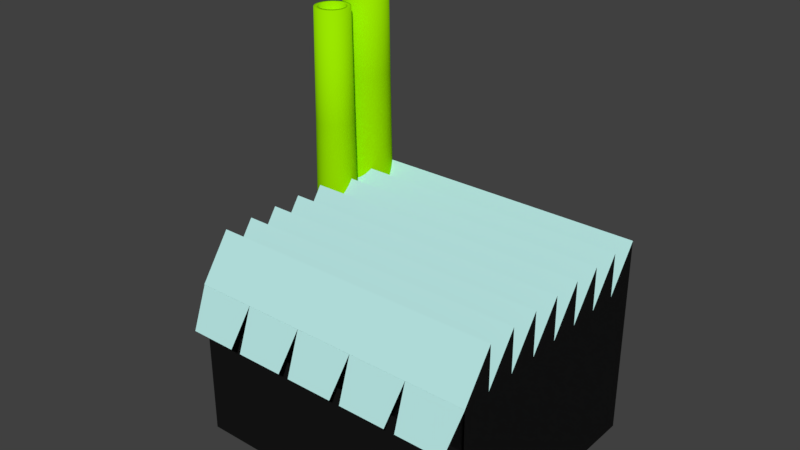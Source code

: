 # Source: Factory.blend  (saved by Blender 2.79.0; exported with 4.5.12 LTS)
import bpy
from mathutils import Matrix  # noqa: F401  (used for matrix-valued properties, if any)

bpy.ops.wm.read_factory_settings(use_empty=True)
scene = bpy.context.scene
scene.name = 'Scene'

# ---- collections
col_collection_1 = bpy.data.collections.new('Collection 1'); scene.collection.children.link(col_collection_1)

# ---- materials (node trees are filled in below, after node groups)
mat_material_001 = bpy.data.materials.new('Material.001')
mat_material_001.alpha_threshold = 0.0
mat_material_001.use_transparent_shadow = False
mat_material_001.diffuse_color = (0.3301, 0.8, 0.0, 1.0)
mat_material_001.roughness = 0.5
mat_material = bpy.data.materials.new('Material')
mat_material.alpha_threshold = 0.0
mat_material.use_transparent_shadow = False
mat_material.diffuse_color = (0.009018, 0.009018, 0.009018, 1.0)
mat_material.roughness = 0.5
mat_material.line_color = (0.0, 0.0, 0.0, 1.0)
mat_roof = bpy.data.materials.new('Roof')
mat_roof.alpha_threshold = 0.0
mat_roof.use_transparent_shadow = False
mat_roof.diffuse_color = (0.4839, 0.8, 0.7771, 1.0)
mat_roof.roughness = 0.5

# ---- material node trees

# ---- world
world_world = bpy.data.worlds.new('World'); scene.world = world_world
world_world.color = (0.05088, 0.05088, 0.05088)
world_world.use_sun_shadow = False
world_world.sun_shadow_jitter_overblur = 0.0
world_world.cycles.sampling_method = 'MANUAL'

# ---- meshes
me_cylinder_001 = bpy.data.meshes.new('Cylinder.001')
me_cylinder_001.from_pydata([(-7.162e-08, 0.6469, 1.08e-06), (-1.164e-07, 0.3675, 10.35), (0.1262, 0.6345, 1.08e-06), (0.07169, 0.3604, 10.35), (0.2476, 0.5977, 1.08e-06), (0.1406, 0.3395, 10.35), (0.3594, 0.5379, 1.08e-06), (0.2042, 0.3056, 10.35), (0.4575, 0.4575, 1.08e-06), (0.2599, 0.2599, 10.35), (0.5379, 0.3594, 1.08e-06), (0.3056, 0.2042, 10.35), (0.5977, 0.2476, 1.08e-06), (0.3395, 0.1406, 10.35), (0.6345, 0.1262, 1.08e-06), (0.3604, 0.07169, 10.35), (0.6469, -1.48e-07, 1.08e-06), (0.3675, -1.392e-07, 10.35), (0.6345, -0.1262, 1.08e-06), (0.3604, -0.07169, 10.35), (0.5977, -0.2476, 1.08e-06), (0.3395, -0.1406, 10.35), (0.5379, -0.3594, 1.08e-06), (0.3056, -0.2042, 10.35), (0.4575, -0.4575, 1.08e-06), (0.2599, -0.2599, 10.35), (0.3594, -0.5379, 1.08e-06), (0.2042, -0.3056, 10.35), (0.2476, -0.5977, 1.08e-06), (0.1406, -0.3395, 10.35), (0.1262, -0.6345, 1.08e-06), (0.07169, -0.3604, 10.35), (-2.824e-07, -0.6469, 1.08e-06), (-1.779e-07, -0.3675, 10.35), (-0.1262, -0.6345, 1.08e-06), (-0.07169, -0.3604, 10.35), (-0.2476, -0.5977, 1.08e-06), (-0.1406, -0.3395, 10.35), (-0.3594, -0.5379, 1.08e-06), (-0.2042, -0.3056, 10.35), (-0.4575, -0.4575, 1.08e-06), (-0.2599, -0.2599, 10.35), (-0.5379, -0.3594, 1.08e-06), (-0.3056, -0.2042, 10.35), (-0.5977, -0.2476, 1.08e-06), (-0.3395, -0.1406, 10.35), (-0.6345, -0.1262, 1.08e-06), (-0.3604, -0.07169, 10.35), (-0.6469, 4.278e-07, 1.08e-06), (-0.3675, 2.076e-07, 10.35), (-0.6345, 0.1262, 1.08e-06), (-0.3604, 0.07169, 10.35), (-0.5977, 0.2476, 1.08e-06), (-0.3395, 0.1406, 10.35), (-0.5379, 0.3594, 1.08e-06), (-0.3056, 0.2042, 10.35), (-0.4575, 0.4575, 1.08e-06), (-0.2599, 0.2599, 10.35), (-0.3594, 0.5379, 1.08e-06), (-0.2042, 0.3056, 10.35), (-0.2476, 0.5977, 1.08e-06), (-0.1406, 0.3395, 10.35), (-0.1262, 0.6345, 1.08e-06), (-0.07169, 0.3604, 10.35), (-6.695e-08, 0.6078, 2.265), (-6.228e-08, 0.5686, 4.529), (-5.762e-08, 0.5295, 7.211), (0.1033, 0.5193, 7.211), (0.1109, 0.5577, 4.529), (0.1186, 0.5961, 2.265), (0.2026, 0.4892, 7.211), (0.2176, 0.5253, 4.529), (0.2326, 0.5615, 2.265), (0.2942, 0.4402, 7.211), (0.3159, 0.4728, 4.529), (0.3377, 0.5054, 2.265), (0.3744, 0.3744, 7.211), (0.4021, 0.4021, 4.529), (0.4298, 0.4298, 2.265), (0.4402, 0.2942, 7.211), (0.4728, 0.3159, 4.529), (0.5054, 0.3377, 2.265), (0.4892, 0.2026, 7.211), (0.5253, 0.2176, 4.529), (0.5615, 0.2326, 2.265), (0.5193, 0.1033, 7.211), (0.5577, 0.1109, 4.529), (0.5961, 0.1186, 2.265), (0.5295, -1.19e-07, 7.211), (0.5686, -1.287e-07, 4.529), (0.6078, -1.384e-07, 2.265), (0.5193, -0.1033, 7.211), (0.5577, -0.1109, 4.529), (0.5961, -0.1186, 2.265), (0.4892, -0.2026, 7.211), (0.5253, -0.2176, 4.529), (0.5615, -0.2326, 2.265), (0.4402, -0.2942, 7.211), (0.4728, -0.3159, 4.529), (0.5054, -0.3377, 2.265), (0.3744, -0.3744, 7.211), (0.4021, -0.4021, 4.529), (0.4298, -0.4298, 2.265), (0.2942, -0.4402, 7.211), (0.3159, -0.4728, 4.529), (0.3377, -0.5054, 2.265), (0.2026, -0.4892, 7.211), (0.2176, -0.5253, 4.529), (0.2326, -0.5615, 2.265), (0.1033, -0.5193, 7.211), (0.1109, -0.5577, 4.529), (0.1186, -0.5961, 2.265), (-2.301e-07, -0.5295, 7.211), (-2.476e-07, -0.5686, 4.529), (-2.65e-07, -0.6078, 2.265), (-0.1033, -0.5193, 7.211), (-0.1109, -0.5577, 4.529), (-0.1186, -0.5961, 2.265), (-0.2026, -0.4892, 7.211), (-0.2176, -0.5253, 4.529), (-0.2326, -0.5615, 2.265), (-0.2942, -0.4402, 7.211), (-0.3159, -0.4728, 4.529), (-0.3377, -0.5054, 2.265), (-0.3744, -0.3744, 7.211), (-0.4021, -0.4021, 4.529), (-0.4298, -0.4298, 2.265), (-0.4402, -0.2942, 7.211), (-0.4728, -0.3159, 4.529), (-0.5054, -0.3377, 2.265), (-0.4892, -0.2026, 7.211), (-0.5253, -0.2176, 4.529), (-0.5615, -0.2326, 2.265), (-0.5193, -0.1033, 7.211), (-0.5577, -0.1109, 4.529), (-0.5961, -0.1186, 2.265), (-0.5295, 3.523e-07, 7.211), (-0.5686, 3.775e-07, 4.529), (-0.6078, 4.026e-07, 2.265), (-0.5193, 0.1033, 7.211), (-0.5577, 0.1109, 4.529), (-0.5961, 0.1186, 2.265), (-0.4892, 0.2026, 7.211), (-0.5253, 0.2176, 4.529), (-0.5615, 0.2326, 2.265), (-0.4402, 0.2942, 7.211), (-0.4728, 0.3159, 4.529), (-0.5054, 0.3377, 2.265), (-0.3744, 0.3744, 7.211), (-0.4021, 0.4021, 4.529), (-0.4298, 0.4298, 2.265), (-0.2942, 0.4402, 7.211), (-0.3159, 0.4728, 4.529), (-0.3377, 0.5054, 2.265), (-0.2026, 0.4892, 7.211), (-0.2176, 0.5253, 4.529), (-0.2326, 0.5615, 2.265), (-0.1033, 0.5193, 7.211), (-0.1109, 0.5577, 4.529), (-0.1186, 0.5961, 2.265), (0.09566, 0.4809, 10.35), (-5.295e-08, 0.4903, 10.35), (0.1876, 0.453, 10.35), (0.2724, 0.4077, 10.35), (0.3467, 0.3467, 10.35), (0.4077, 0.2724, 10.35), (0.453, 0.1876, 10.35), (0.4809, 0.09566, 10.35), (0.4903, -1.093e-07, 10.35), (0.4809, -0.09566, 10.35), (0.453, -0.1876, 10.35), (0.4077, -0.2724, 10.35), (0.3467, -0.3467, 10.35), (0.2724, -0.4077, 10.35), (0.1876, -0.453, 10.35), (0.09565, -0.4809, 10.35), (-2.127e-07, -0.4903, 10.35), (-0.09566, -0.4809, 10.35), (-0.1876, -0.453, 10.35), (-0.2724, -0.4077, 10.35), (-0.3467, -0.3467, 10.35), (-0.4077, -0.2724, 10.35), (-0.453, -0.1876, 10.35), (-0.4809, -0.09565, 10.35), (-0.4903, 3.271e-07, 10.35), (-0.4809, 0.09566, 10.35), (-0.453, 0.1876, 10.35), (-0.4077, 0.2724, 10.35), (-0.3467, 0.3467, 10.35), (-0.2724, 0.4077, 10.35), (-0.1876, 0.453, 10.35), (-0.09565, 0.4809, 10.35), (-1.164e-07, 0.3675, 1.193), (0.07169, 0.3604, 1.193), (0.1406, 0.3395, 1.193), (0.2042, 0.3056, 1.193), (0.2599, 0.2599, 1.193), (0.3056, 0.2042, 1.193), (0.3395, 0.1406, 1.193), (0.3604, 0.07169, 1.193), (0.3675, -1.392e-07, 1.193), (0.3604, -0.07169, 1.193), (0.3395, -0.1406, 1.193), (0.3056, -0.2042, 1.193), (0.2599, -0.2599, 1.193), (0.2042, -0.3056, 1.193), (0.1406, -0.3395, 1.193), (0.07169, -0.3604, 1.193), (-1.779e-07, -0.3675, 1.193), (-0.07169, -0.3604, 1.193), (-0.1406, -0.3395, 1.193), (-0.2042, -0.3056, 1.193), (-0.2599, -0.2599, 1.193), (-0.3056, -0.2042, 1.193), (-0.3395, -0.1406, 1.193), (-0.3604, -0.07169, 1.193), (-0.3675, 2.076e-07, 1.193), (-0.3604, 0.07169, 1.193), (-0.3395, 0.1406, 1.193), (-0.3056, 0.2042, 1.193), (-0.2599, 0.2599, 1.193), (-0.2042, 0.3056, 1.193), (-0.1406, 0.3395, 1.193), (-0.07169, 0.3604, 1.193)], [], [(66, 161, 160, 67), (67, 160, 162, 70), (70, 162, 163, 73), (73, 163, 164, 76), (76, 164, 165, 79), (79, 165, 166, 82), (82, 166, 167, 85), (85, 167, 168, 88), (88, 168, 169, 91), (91, 169, 170, 94), (94, 170, 171, 97), (97, 171, 172, 100), (100, 172, 173, 103), (103, 173, 174, 106), (106, 174, 175, 109), (109, 175, 176, 112), (112, 176, 177, 115), (115, 177, 178, 118), (118, 178, 179, 121), (121, 179, 180, 124), (124, 180, 181, 127), (127, 181, 182, 130), (130, 182, 183, 133), (133, 183, 184, 136), (136, 184, 185, 139), (139, 185, 186, 142), (142, 186, 187, 145), (145, 187, 188, 148), (148, 188, 189, 151), (151, 189, 190, 154), (25, 23, 203, 204), (154, 190, 191, 157), (157, 191, 161, 66), (0, 2, 4, 6, 8, 10, 12, 14, 16, 18, 20, 22, 24, 26, 28, 30, 32, 34, 36, 38, 40, 42, 44, 46, 48, 50, 52, 54, 56, 58, 60, 62), (62, 159, 64, 0), (159, 158, 65, 64), (158, 157, 66, 65), (60, 156, 159, 62), (156, 155, 158, 159), (155, 154, 157, 158), (58, 153, 156, 60), (153, 152, 155, 156), (152, 151, 154, 155), (56, 150, 153, 58), (150, 149, 152, 153), (149, 148, 151, 152), (54, 147, 150, 56), (147, 146, 149, 150), (146, 145, 148, 149), (52, 144, 147, 54), (144, 143, 146, 147), (143, 142, 145, 146), (50, 141, 144, 52), (141, 140, 143, 144), (140, 139, 142, 143), (48, 138, 141, 50), (138, 137, 140, 141), (137, 136, 139, 140), (46, 135, 138, 48), (135, 134, 137, 138), (134, 133, 136, 137), (44, 132, 135, 46), (132, 131, 134, 135), (131, 130, 133, 134), (42, 129, 132, 44), (129, 128, 131, 132), (128, 127, 130, 131), (40, 126, 129, 42), (126, 125, 128, 129), (125, 124, 127, 128), (38, 123, 126, 40), (123, 122, 125, 126), (122, 121, 124, 125), (36, 120, 123, 38), (120, 119, 122, 123), (119, 118, 121, 122), (34, 117, 120, 36), (117, 116, 119, 120), (116, 115, 118, 119), (32, 114, 117, 34), (114, 113, 116, 117), (113, 112, 115, 116), (30, 111, 114, 32), (111, 110, 113, 114), (110, 109, 112, 113), (28, 108, 111, 30), (108, 107, 110, 111), (107, 106, 109, 110), (26, 105, 108, 28), (105, 104, 107, 108), (104, 103, 106, 107), (24, 102, 105, 26), (102, 101, 104, 105), (101, 100, 103, 104), (22, 99, 102, 24), (99, 98, 101, 102), (98, 97, 100, 101), (20, 96, 99, 22), (96, 95, 98, 99), (95, 94, 97, 98), (18, 93, 96, 20), (93, 92, 95, 96), (92, 91, 94, 95), (16, 90, 93, 18), (90, 89, 92, 93), (89, 88, 91, 92), (14, 87, 90, 16), (87, 86, 89, 90), (86, 85, 88, 89), (12, 84, 87, 14), (84, 83, 86, 87), (83, 82, 85, 86), (10, 81, 84, 12), (81, 80, 83, 84), (80, 79, 82, 83), (8, 78, 81, 10), (78, 77, 80, 81), (77, 76, 79, 80), (6, 75, 78, 8), (75, 74, 77, 78), (74, 73, 76, 77), (4, 72, 75, 6), (72, 71, 74, 75), (71, 70, 73, 74), (2, 69, 72, 4), (69, 68, 71, 72), (68, 67, 70, 71), (0, 64, 69, 2), (64, 65, 68, 69), (65, 66, 67, 68), (1, 3, 160, 161), (3, 5, 162, 160), (5, 7, 163, 162), (7, 9, 164, 163), (9, 11, 165, 164), (11, 13, 166, 165), (13, 15, 167, 166), (15, 17, 168, 167), (17, 19, 169, 168), (19, 21, 170, 169), (21, 23, 171, 170), (23, 25, 172, 171), (25, 27, 173, 172), (27, 29, 174, 173), (29, 31, 175, 174), (31, 33, 176, 175), (33, 35, 177, 176), (35, 37, 178, 177), (37, 39, 179, 178), (39, 41, 180, 179), (41, 43, 181, 180), (43, 45, 182, 181), (45, 47, 183, 182), (47, 49, 184, 183), (49, 51, 185, 184), (51, 53, 186, 185), (53, 55, 187, 186), (55, 57, 188, 187), (57, 59, 189, 188), (59, 61, 190, 189), (61, 63, 191, 190), (63, 1, 161, 191), (193, 192, 223, 222, 221, 220, 219, 218, 217, 216, 215, 214, 213, 212, 211, 210, 209, 208, 207, 206, 205, 204, 203, 202, 201, 200, 199, 198, 197, 196, 195, 194), (53, 51, 217, 218), (27, 25, 204, 205), (55, 53, 218, 219), (29, 27, 205, 206), (3, 1, 192, 193), (57, 55, 219, 220), (31, 29, 206, 207), (5, 3, 193, 194), (59, 57, 220, 221), (33, 31, 207, 208), (7, 5, 194, 195), (61, 59, 221, 222), (35, 33, 208, 209), (9, 7, 195, 196), (63, 61, 222, 223), (37, 35, 209, 210), (11, 9, 196, 197), (1, 63, 223, 192), (39, 37, 210, 211), (13, 11, 197, 198), (41, 39, 211, 212), (15, 13, 198, 199), (43, 41, 212, 213), (17, 15, 199, 200), (45, 43, 213, 214), (19, 17, 200, 201), (47, 45, 214, 215), (21, 19, 201, 202), (49, 47, 215, 216), (23, 21, 202, 203), (51, 49, 216, 217)])
me_cylinder_001.polygons.foreach_set('use_smooth', [True] * 194)
_uv = me_cylinder_001.uv_layers.new(name='UVMap')
_uv.uv.foreach_set('vector', [0.5329, 0.8095, 0.5329, 1.342, 0.5491, 1.342, 0.5504, 0.8095, 0.5504, 0.8095, 0.5491, 1.342, 0.5647, 1.342, 0.5672, 0.8095, 0.5672, 0.8095, 0.5647, 1.342, 0.579, 1.342, 0.5827, 0.8095, 0.5827, 0.8095, 0.579, 1.342, 0.5916, 1.342, 0.5963, 0.8095, 0.5963, 0.8095, 0.5916, 1.342, 0.6019, 1.342, 0.6075, 0.8095, 0.6075, 0.8095, 0.6019, 1.342, 0.6096, 1.342, 0.6157, 0.8095, 0.6157, 0.8095, 0.6096, 1.342, 0.6143, 1.342, 0.6208, 0.8095, 0.6208, 0.8095, 0.6143, 1.342, 0.6159, 1.342, 0.6226, 0.8095, 0.6226, 0.8095, 0.6159, 1.342, 0.6143, 1.342, 0.6208, 0.8095, 0.6208, 0.8095, 0.6143, 1.342, 0.6096, 1.342, 0.6157, 0.8095, 0.6157, 0.8095, 0.6096, 1.342, 0.6019, 1.342, 0.6075, 0.8095, 0.6075, 0.8095, 0.6019, 1.342, 0.5916, 1.342, 0.5963, 0.8095, 0.5963, 0.8095, 0.5916, 1.342, 0.579, 1.342, 0.5827, 0.8095, 0.5827, 0.8095, 0.579, 1.342, 0.5647, 1.342, 0.5672, 0.8095, 0.5672, 0.8095, 0.5647, 1.342, 0.5491, 1.342, 0.5504, 0.8095, 0.5504, 0.8095, 0.5491, 1.342, 0.5329, 1.342, 0.5329, 0.8095, 0.5329, 0.8095, 0.5329, 1.342, 0.5167, 1.342, 0.5154, 0.8095, 0.5154, 0.8095, 0.5167, 1.342, 0.5011, 1.342, 0.4986, 0.8095, 0.4986, 0.8095, 0.5011, 1.342, 0.4867, 1.342, 0.4831, 0.8095, 0.4831, 0.8095, 0.4867, 1.342, 0.4742, 1.342, 0.4695, 0.8095, 0.4695, 0.8095, 0.4742, 1.342, 0.4638, 1.342, 0.4583, 0.8095, 0.4583, 0.8095, 0.4638, 1.342, 0.4562, 1.342, 0.45, 0.8095, 0.45, 0.8095, 0.4562, 1.342, 0.4514, 1.342, 0.4449, 0.8095, 0.4449, 0.8095, 0.4514, 1.342, 0.4498, 1.342, 0.4432, 0.8095, 0.4432, 0.8095, 0.4498, 1.342, 0.4514, 1.342, 0.4449, 0.8095, 0.4449, 0.8095, 0.4514, 1.342, 0.4562, 1.342, 0.45, 0.8095, 0.45, 0.8095, 0.4562, 1.342, 0.4638, 1.342, 0.4583, 0.8095, 0.4583, 0.8095, 0.4638, 1.342, 0.4742, 1.342, 0.4695, 0.8095, 0.4695, 0.8095, 0.4742, 1.342, 0.4867, 1.342, 0.4831, 0.8095, 0.4831, 0.8095, 0.4867, 1.342, 0.5011, 1.342, 0.4986, 0.8095, 0.5418, 0.6432, 0.5434, 0.6432, 0.5434, 0.3278, 0.5418, 0.3278, 0.4986, 0.8095, 0.5011, 1.342, 0.5167, 1.342, 0.5154, 0.8095, 0.5154, 0.8095, 0.5167, 1.342, 0.5329, 1.342, 0.5329, 0.8095, 0.5329, 0.2867, 0.5372, 0.2867, 0.5414, 0.2867, 0.5453, 0.2867, 0.5486, 0.2867, 0.5514, 0.2867, 0.5535, 0.2867, 0.5547, 0.2867, 0.5552, 0.2867, 0.5547, 0.2867, 0.5535, 0.2867, 0.5514, 0.2867, 0.5486, 0.2867, 0.5453, 0.2867, 0.5414, 0.2867, 0.5372, 0.2867, 0.5329, 0.2867, 0.5285, 0.2867, 0.5244, 0.2867, 0.5205, 0.2867, 0.5171, 0.2867, 0.5144, 0.2867, 0.5123, 0.2867, 0.511, 0.2867, 0.5106, 0.2867, 0.511, 0.2867, 0.5123, 0.2867, 0.5144, 0.2867, 0.5171, 0.2867, 0.5205, 0.2867, 0.5244, 0.2867, 0.5285, 0.2867, 0.5115, -0.4119, 0.5128, -0.02826, 0.5329, -0.02826, 0.5329, -0.4119, 0.5128, -0.02826, 0.5141, 0.3553, 0.5329, 0.3553, 0.5329, -0.02826, 0.5141, 0.3553, 0.5154, 0.8095, 0.5329, 0.8095, 0.5329, 0.3553, 0.491, -0.4119, 0.4935, -0.02826, 0.5128, -0.02826, 0.5115, -0.4119, 0.4935, -0.02826, 0.496, 0.3553, 0.5141, 0.3553, 0.5128, -0.02826, 0.496, 0.3553, 0.4986, 0.8095, 0.5154, 0.8095, 0.5141, 0.3553, 0.472, -0.4119, 0.4757, -0.02826, 0.4935, -0.02826, 0.491, -0.4119, 0.4757, -0.02826, 0.4794, 0.3553, 0.496, 0.3553, 0.4935, -0.02826, 0.4794, 0.3553, 0.4831, 0.8095, 0.4986, 0.8095, 0.496, 0.3553, 0.4554, -0.4119, 0.4601, -0.02826, 0.4757, -0.02826, 0.472, -0.4119, 0.4601, -0.02826, 0.4648, 0.3553, 0.4794, 0.3553, 0.4757, -0.02826, 0.4648, 0.3553, 0.4695, 0.8095, 0.4831, 0.8095, 0.4794, 0.3553, 0.4418, -0.4119, 0.4473, -0.02826, 0.4601, -0.02826, 0.4554, -0.4119, 0.4473, -0.02826, 0.4528, 0.3553, 0.4648, 0.3553, 0.4601, -0.02826, 0.4528, 0.3553, 0.4583, 0.8095, 0.4695, 0.8095, 0.4648, 0.3553, 0.4316, -0.4119, 0.4378, -0.02826, 0.4473, -0.02826, 0.4418, -0.4119, 0.4378, -0.02826, 0.4439, 0.3553, 0.4528, 0.3553, 0.4473, -0.02826, 0.4439, 0.3553, 0.45, 0.8095, 0.4583, 0.8095, 0.4528, 0.3553, 0.4254, -0.4119, 0.4319, -0.02826, 0.4378, -0.02826, 0.4316, -0.4119, 0.4319, -0.02826, 0.4384, 0.3553, 0.4439, 0.3553, 0.4378, -0.02826, 0.4384, 0.3553, 0.4449, 0.8095, 0.45, 0.8095, 0.4439, 0.3553, 0.4233, -0.4119, 0.4299, -0.02826, 0.4319, -0.02826, 0.4254, -0.4119, 0.4299, -0.02826, 0.4366, 0.3553, 0.4384, 0.3553, 0.4319, -0.02826, 0.4366, 0.3553, 0.4432, 0.8095, 0.4449, 0.8095, 0.4384, 0.3553, 0.4254, -0.4119, 0.4319, -0.02826, 0.4299, -0.02826, 0.4233, -0.4119, 0.4319, -0.02826, 0.4384, 0.3553, 0.4366, 0.3553, 0.4299, -0.02826, 0.4384, 0.3553, 0.4449, 0.8095, 0.4432, 0.8095, 0.4366, 0.3553, 0.4316, -0.4119, 0.4378, -0.02826, 0.4319, -0.02826, 0.4254, -0.4119, 0.4378, -0.02826, 0.4439, 0.3553, 0.4384, 0.3553, 0.4319, -0.02826, 0.4439, 0.3553, 0.45, 0.8095, 0.4449, 0.8095, 0.4384, 0.3553, 0.4418, -0.4119, 0.4473, -0.02826, 0.4378, -0.02826, 0.4316, -0.4119, 0.4473, -0.02826, 0.4528, 0.3553, 0.4439, 0.3553, 0.4378, -0.02826, 0.4528, 0.3553, 0.4583, 0.8095, 0.45, 0.8095, 0.4439, 0.3553, 0.4554, -0.4119, 0.4601, -0.02826, 0.4473, -0.02826, 0.4418, -0.4119, 0.4601, -0.02826, 0.4648, 0.3553, 0.4528, 0.3553, 0.4473, -0.02826, 0.4648, 0.3553, 0.4695, 0.8095, 0.4583, 0.8095, 0.4528, 0.3553, 0.472, -0.4119, 0.4757, -0.02826, 0.4601, -0.02826, 0.4554, -0.4119, 0.4757, -0.02826, 0.4794, 0.3553, 0.4648, 0.3553, 0.4601, -0.02826, 0.4794, 0.3553, 0.4831, 0.8095, 0.4695, 0.8095, 0.4648, 0.3553, 0.491, -0.4119, 0.4935, -0.02826, 0.4757, -0.02826, 0.472, -0.4119, 0.4935, -0.02826, 0.496, 0.3553, 0.4794, 0.3553, 0.4757, -0.02826, 0.496, 0.3553, 0.4986, 0.8095, 0.4831, 0.8095, 0.4794, 0.3553, 0.5115, -0.4119, 0.5128, -0.02826, 0.4935, -0.02826, 0.491, -0.4119, 0.5128, -0.02826, 0.5141, 0.3553, 0.496, 0.3553, 0.4935, -0.02826, 0.5141, 0.3553, 0.5154, 0.8095, 0.4986, 0.8095, 0.496, 0.3553, 0.5329, -0.4119, 0.5329, -0.02826, 0.5128, -0.02826, 0.5115, -0.4119, 0.5329, -0.02826, 0.5329, 0.3553, 0.5141, 0.3553, 0.5128, -0.02826, 0.5329, 0.3553, 0.5329, 0.8095, 0.5154, 0.8095, 0.5141, 0.3553, 0.5543, -0.4119, 0.553, -0.02826, 0.5329, -0.02826, 0.5329, -0.4119, 0.553, -0.02826, 0.5517, 0.3553, 0.5329, 0.3553, 0.5329, -0.02826, 0.5517, 0.3553, 0.5504, 0.8095, 0.5329, 0.8095, 0.5329, 0.3553, 0.5748, -0.4119, 0.5723, -0.02826, 0.553, -0.02826, 0.5543, -0.4119, 0.5723, -0.02826, 0.5697, 0.3553, 0.5517, 0.3553, 0.553, -0.02826, 0.5697, 0.3553, 0.5672, 0.8095, 0.5504, 0.8095, 0.5517, 0.3553, 0.5938, -0.4119, 0.5901, -0.02826, 0.5723, -0.02826, 0.5748, -0.4119, 0.5901, -0.02826, 0.5864, 0.3553, 0.5697, 0.3553, 0.5723, -0.02826, 0.5864, 0.3553, 0.5827, 0.8095, 0.5672, 0.8095, 0.5697, 0.3553, 0.6104, -0.4119, 0.6057, -0.02826, 0.5901, -0.02826, 0.5938, -0.4119, 0.6057, -0.02826, 0.601, 0.3553, 0.5864, 0.3553, 0.5901, -0.02826, 0.601, 0.3553, 0.5963, 0.8095, 0.5827, 0.8095, 0.5864, 0.3553, 0.624, -0.4119, 0.6185, -0.02826, 0.6057, -0.02826, 0.6104, -0.4119, 0.6185, -0.02826, 0.613, 0.3553, 0.601, 0.3553, 0.6057, -0.02826, 0.613, 0.3553, 0.6075, 0.8095, 0.5963, 0.8095, 0.601, 0.3553, 0.6341, -0.4119, 0.628, -0.02826, 0.6185, -0.02826, 0.624, -0.4119, 0.628, -0.02826, 0.6219, 0.3553, 0.613, 0.3553, 0.6185, -0.02826, 0.6219, 0.3553, 0.6157, 0.8095, 0.6075, 0.8095, 0.613, 0.3553, 0.6404, -0.4119, 0.6339, -0.02826, 0.628, -0.02826, 0.6341, -0.4119, 0.6339, -0.02826, 0.6274, 0.3553, 0.6219, 0.3553, 0.628, -0.02826, 0.6274, 0.3553, 0.6208, 0.8095, 0.6157, 0.8095, 0.6219, 0.3553, 0.6425, -0.4119, 0.6358, -0.02826, 0.6339, -0.02826, 0.6404, -0.4119, 0.6358, -0.02826, 0.6292, 0.3553, 0.6274, 0.3553, 0.6339, -0.02826, 0.6292, 0.3553, 0.6226, 0.8095, 0.6208, 0.8095, 0.6274, 0.3553, 0.6404, -0.4119, 0.6339, -0.02826, 0.6358, -0.02826, 0.6425, -0.4119, 0.6339, -0.02826, 0.6274, 0.3553, 0.6292, 0.3553, 0.6358, -0.02826, 0.6274, 0.3553, 0.6208, 0.8095, 0.6226, 0.8095, 0.6292, 0.3553, 0.6341, -0.4119, 0.628, -0.02826, 0.6339, -0.02826, 0.6404, -0.4119, 0.628, -0.02826, 0.6219, 0.3553, 0.6274, 0.3553, 0.6339, -0.02826, 0.6219, 0.3553, 0.6157, 0.8095, 0.6208, 0.8095, 0.6274, 0.3553, 0.624, -0.4119, 0.6185, -0.02826, 0.628, -0.02826, 0.6341, -0.4119, 0.6185, -0.02826, 0.613, 0.3553, 0.6219, 0.3553, 0.628, -0.02826, 0.613, 0.3553, 0.6075, 0.8095, 0.6157, 0.8095, 0.6219, 0.3553, 0.6104, -0.4119, 0.6057, -0.02826, 0.6185, -0.02826, 0.624, -0.4119, 0.6057, -0.02826, 0.601, 0.3553, 0.613, 0.3553, 0.6185, -0.02826, 0.601, 0.3553, 0.5963, 0.8095, 0.6075, 0.8095, 0.613, 0.3553, 0.5938, -0.4119, 0.5901, -0.02826, 0.6057, -0.02826, 0.6104, -0.4119, 0.5901, -0.02826, 0.5864, 0.3553, 0.601, 0.3553, 0.6057, -0.02826, 0.5864, 0.3553, 0.5827, 0.8095, 0.5963, 0.8095, 0.601, 0.3553, 0.5748, -0.4119, 0.5723, -0.02826, 0.5901, -0.02826, 0.5938, -0.4119, 0.5723, -0.02826, 0.5697, 0.3553, 0.5864, 0.3553, 0.5901, -0.02826, 0.5697, 0.3553, 0.5672, 0.8095, 0.5827, 0.8095, 0.5864, 0.3553, 0.5543, -0.4119, 0.553, -0.02826, 0.5723, -0.02826, 0.5748, -0.4119, 0.553, -0.02826, 0.5517, 0.3553, 0.5697, 0.3553, 0.5723, -0.02826, 0.5517, 0.3553, 0.5504, 0.8095, 0.5672, 0.8095, 0.5697, 0.3553, 0.5329, -0.4119, 0.5329, -0.02826, 0.553, -0.02826, 0.5543, -0.4119, 0.5329, -0.02826, 0.5329, 0.3553, 0.5517, 0.3553, 0.553, -0.02826, 0.5329, 0.3553, 0.5329, 0.8095, 0.5504, 0.8095, 0.5517, 0.3553, 0.5329, 0.6432, 0.5354, 0.6432, 0.5362, 0.6432, 0.5329, 0.6432, 0.5354, 0.6432, 0.5377, 0.6432, 0.5393, 0.6432, 0.5362, 0.6432, 0.5377, 0.6432, 0.5399, 0.6432, 0.5423, 0.6432, 0.5393, 0.6432, 0.5399, 0.6432, 0.5418, 0.6432, 0.5448, 0.6432, 0.5423, 0.6432, 0.5418, 0.6432, 0.5434, 0.6432, 0.5469, 0.6432, 0.5448, 0.6432, 0.5434, 0.6432, 0.5446, 0.6432, 0.5485, 0.6432, 0.5469, 0.6432, 0.5446, 0.6432, 0.5453, 0.6432, 0.5494, 0.6432, 0.5485, 0.6432, 0.5453, 0.6432, 0.5455, 0.6432, 0.5498, 0.6432, 0.5494, 0.6432, 0.5455, 0.6432, 0.5453, 0.6432, 0.5494, 0.6432, 0.5498, 0.6432, 0.5453, 0.6432, 0.5446, 0.6432, 0.5485, 0.6432, 0.5494, 0.6432, 0.5446, 0.6432, 0.5434, 0.6432, 0.5469, 0.6432, 0.5485, 0.6432, 0.5434, 0.6432, 0.5418, 0.6432, 0.5448, 0.6432, 0.5469, 0.6432, 0.5418, 0.6432, 0.5399, 0.6432, 0.5423, 0.6432, 0.5448, 0.6432, 0.5399, 0.6432, 0.5377, 0.6432, 0.5393, 0.6432, 0.5423, 0.6432, 0.5377, 0.6432, 0.5354, 0.6432, 0.5362, 0.6432, 0.5393, 0.6432, 0.5354, 0.6432, 0.5329, 0.6432, 0.5329, 0.6432, 0.5362, 0.6432, 0.5329, 0.6432, 0.5304, 0.6432, 0.5296, 0.6432, 0.5329, 0.6432, 0.5304, 0.6432, 0.528, 0.6432, 0.5264, 0.6432, 0.5296, 0.6432, 0.528, 0.6432, 0.5259, 0.6432, 0.5235, 0.6432, 0.5264, 0.6432, 0.5259, 0.6432, 0.5239, 0.6432, 0.5209, 0.6432, 0.5235, 0.6432, 0.5239, 0.6432, 0.5224, 0.6432, 0.5188, 0.6432, 0.5209, 0.6432, 0.5224, 0.6432, 0.5212, 0.6432, 0.5173, 0.6432, 0.5188, 0.6432, 0.5212, 0.6432, 0.5205, 0.6432, 0.5163, 0.6432, 0.5173, 0.6432, 0.5205, 0.6432, 0.5202, 0.6432, 0.516, 0.6432, 0.5163, 0.6432, 0.5202, 0.6432, 0.5205, 0.6432, 0.5163, 0.6432, 0.516, 0.6432, 0.5205, 0.6432, 0.5212, 0.6432, 0.5173, 0.6432, 0.5163, 0.6432, 0.5212, 0.6432, 0.5224, 0.6432, 0.5188, 0.6432, 0.5173, 0.6432, 0.5224, 0.6432, 0.5239, 0.6432, 0.5209, 0.6432, 0.5188, 0.6432, 0.5239, 0.6432, 0.5259, 0.6432, 0.5235, 0.6432, 0.5209, 0.6432, 0.5259, 0.6432, 0.528, 0.6432, 0.5264, 0.6432, 0.5235, 0.6432, 0.528, 0.6432, 0.5304, 0.6432, 0.5296, 0.6432, 0.5264, 0.6432, 0.5304, 0.6432, 0.5329, 0.6432, 0.5329, 0.6432, 0.5296, 0.6432, 0.5354, 0.3278, 0.5329, 0.3278, 0.5304, 0.3278, 0.528, 0.3278, 0.5259, 0.3278, 0.5239, 0.3278, 0.5224, 0.3278, 0.5212, 0.3278, 0.5205, 0.3278, 0.5202, 0.3278, 0.5205, 0.3278, 0.5212, 0.3278, 0.5224, 0.3278, 0.5239, 0.3278, 0.5259, 0.3278, 0.528, 0.3278, 0.5304, 0.3278, 0.5329, 0.3278, 0.5354, 0.3278, 0.5377, 0.3278, 0.5399, 0.3278, 0.5418, 0.3278, 0.5434, 0.3278, 0.5446, 0.3278, 0.5453, 0.3278, 0.5455, 0.3278, 0.5453, 0.3278, 0.5446, 0.3278, 0.5434, 0.3278, 0.5418, 0.3278, 0.5399, 0.3278, 0.5377, 0.3278, 0.5212, 0.6432, 0.5205, 0.6432, 0.5205, 0.3278, 0.5212, 0.3278, 0.5399, 0.6432, 0.5418, 0.6432, 0.5418, 0.3278, 0.5399, 0.3278, 0.5224, 0.6432, 0.5212, 0.6432, 0.5212, 0.3278, 0.5224, 0.3278, 0.5377, 0.6432, 0.5399, 0.6432, 0.5399, 0.3278, 0.5377, 0.3278, 0.5354, 0.6432, 0.5329, 0.6432, 0.5329, 0.3278, 0.5354, 0.3278, 0.5239, 0.6432, 0.5224, 0.6432, 0.5224, 0.3278, 0.5239, 0.3278, 0.5354, 0.6432, 0.5377, 0.6432, 0.5377, 0.3278, 0.5354, 0.3278, 0.5377, 0.6432, 0.5354, 0.6432, 0.5354, 0.3278, 0.5377, 0.3278, 0.5259, 0.6432, 0.5239, 0.6432, 0.5239, 0.3278, 0.5259, 0.3278, 0.5329, 0.6432, 0.5354, 0.6432, 0.5354, 0.3278, 0.5329, 0.3278, 0.5399, 0.6432, 0.5377, 0.6432, 0.5377, 0.3278, 0.5399, 0.3278, 0.528, 0.6432, 0.5259, 0.6432, 0.5259, 0.3278, 0.528, 0.3278, 0.5304, 0.6432, 0.5329, 0.6432, 0.5329, 0.3278, 0.5304, 0.3278, 0.5418, 0.6432, 0.5399, 0.6432, 0.5399, 0.3278, 0.5418, 0.3278, 0.5304, 0.6432, 0.528, 0.6432, 0.528, 0.3278, 0.5304, 0.3278, 0.528, 0.6432, 0.5304, 0.6432, 0.5304, 0.3278, 0.528, 0.3278, 0.5434, 0.6432, 0.5418, 0.6432, 0.5418, 0.3278, 0.5434, 0.3278, 0.5329, 0.6432, 0.5304, 0.6432, 0.5304, 0.3278, 0.5329, 0.3278, 0.5259, 0.6432, 0.528, 0.6432, 0.528, 0.3278, 0.5259, 0.3278, 0.5446, 0.6432, 0.5434, 0.6432, 0.5434, 0.3278, 0.5446, 0.3278, 0.5239, 0.6432, 0.5259, 0.6432, 0.5259, 0.3278, 0.5239, 0.3278, 0.5453, 0.6432, 0.5446, 0.6432, 0.5446, 0.3278, 0.5453, 0.3278, 0.5224, 0.6432, 0.5239, 0.6432, 0.5239, 0.3278, 0.5224, 0.3278, 0.5455, 0.6432, 0.5453, 0.6432, 0.5453, 0.3278, 0.5455, 0.3278, 0.5212, 0.6432, 0.5224, 0.6432, 0.5224, 0.3278, 0.5212, 0.3278, 0.5453, 0.6432, 0.5455, 0.6432, 0.5455, 0.3278, 0.5453, 0.3278, 0.5205, 0.6432, 0.5212, 0.6432, 0.5212, 0.3278, 0.5205, 0.3278, 0.5446, 0.6432, 0.5453, 0.6432, 0.5453, 0.3278, 0.5446, 0.3278, 0.5202, 0.6432, 0.5205, 0.6432, 0.5205, 0.3278, 0.5202, 0.3278, 0.5434, 0.6432, 0.5446, 0.6432, 0.5446, 0.3278, 0.5434, 0.3278, 0.5205, 0.6432, 0.5202, 0.6432, 0.5202, 0.3278, 0.5205, 0.3278])
me_cylinder_001.materials.append(mat_material_001)
me_cylinder_001.use_remesh_preserve_volume = False
me_cylinder_001.use_remesh_preserve_attributes = False
me_cylinder_001.use_mirror_vertex_groups = False
me_cylinder_001.update()
me_cylinder = bpy.data.meshes.new('Cylinder')
me_cylinder.from_pydata([(-8.85e-08, 0.7995, 1.235e-06), (-1.439e-07, 0.4541, 11.84), (0.156, 0.7841, 1.235e-06), (0.0886, 0.4454, 11.84), (0.3059, 0.7386, 1.235e-06), (0.1738, 0.4196, 11.84), (0.4442, 0.6647, 1.235e-06), (0.2523, 0.3776, 11.84), (0.5653, 0.5653, 1.235e-06), (0.3211, 0.3211, 11.84), (0.6647, 0.4442, 1.235e-06), (0.3776, 0.2523, 11.84), (0.7386, 0.3059, 1.235e-06), (0.4196, 0.1738, 11.84), (0.7841, 0.156, 1.235e-06), (0.4454, 0.0886, 11.84), (0.7995, -1.829e-07, 1.235e-06), (0.4541, -1.72e-07, 11.84), (0.7841, -0.156, 1.235e-06), (0.4454, -0.0886, 11.84), (0.7386, -0.3059, 1.235e-06), (0.4196, -0.1738, 11.84), (0.6647, -0.4442, 1.235e-06), (0.3776, -0.2523, 11.84), (0.5653, -0.5653, 1.235e-06), (0.3211, -0.3211, 11.84), (0.4442, -0.6647, 1.235e-06), (0.2523, -0.3776, 11.84), (0.3059, -0.7386, 1.235e-06), (0.1738, -0.4196, 11.84), (0.156, -0.7841, 1.235e-06), (0.0886, -0.4454, 11.84), (-3.49e-07, -0.7995, 1.235e-06), (-2.199e-07, -0.4541, 11.84), (-0.156, -0.7841, 1.235e-06), (-0.0886, -0.4454, 11.84), (-0.3059, -0.7386, 1.235e-06), (-0.1738, -0.4196, 11.84), (-0.4442, -0.6647, 1.235e-06), (-0.2523, -0.3776, 11.84), (-0.5653, -0.5653, 1.235e-06), (-0.3211, -0.3211, 11.84), (-0.6647, -0.4442, 1.235e-06), (-0.3776, -0.2523, 11.84), (-0.7386, -0.3059, 1.235e-06), (-0.4196, -0.1738, 11.84), (-0.7841, -0.156, 1.235e-06), (-0.4454, -0.0886, 11.84), (-0.7995, 5.287e-07, 1.235e-06), (-0.4541, 2.566e-07, 11.84), (-0.7841, 0.156, 1.235e-06), (-0.4454, 0.0886, 11.84), (-0.7386, 0.3059, 1.235e-06), (-0.4196, 0.1738, 11.84), (-0.6647, 0.4442, 1.235e-06), (-0.3776, 0.2523, 11.84), (-0.5653, 0.5653, 1.235e-06), (-0.3211, 0.3211, 11.84), (-0.4442, 0.6647, 1.235e-06), (-0.2523, 0.3776, 11.84), (-0.3059, 0.7386, 1.235e-06), (-0.1738, 0.4196, 11.84), (-0.156, 0.7841, 1.235e-06), (-0.0886, 0.4454, 11.84), (-8.274e-08, 0.7511, 2.59), (-7.697e-08, 0.7027, 5.181), (-7.12e-08, 0.6543, 8.248), (0.1276, 0.6417, 8.248), (0.1371, 0.6892, 5.181), (0.1465, 0.7366, 2.59), (0.2504, 0.6045, 8.248), (0.2689, 0.6492, 5.181), (0.2874, 0.6939, 2.59), (0.3635, 0.544, 8.248), (0.3904, 0.5843, 5.181), (0.4173, 0.6245, 2.59), (0.4627, 0.4627, 8.248), (0.4969, 0.4969, 5.181), (0.5311, 0.5311, 2.59), (0.544, 0.3635, 8.248), (0.5843, 0.3904, 5.181), (0.6245, 0.4173, 2.59), (0.6045, 0.2504, 8.248), (0.6492, 0.2689, 5.181), (0.6939, 0.2874, 2.59), (0.6417, 0.1276, 8.248), (0.6892, 0.1371, 5.181), (0.7366, 0.1465, 2.59), (0.6543, -1.471e-07, 8.248), (0.7027, -1.59e-07, 5.181), (0.7511, -1.71e-07, 2.59), (0.6417, -0.1276, 8.248), (0.6892, -0.1371, 5.181), (0.7366, -0.1465, 2.59), (0.6045, -0.2504, 8.248), (0.6492, -0.2689, 5.181), (0.6939, -0.2874, 2.59), (0.544, -0.3635, 8.248), (0.5843, -0.3904, 5.181), (0.6245, -0.4173, 2.59), (0.4627, -0.4627, 8.248), (0.4969, -0.4969, 5.181), (0.5311, -0.5311, 2.59), (0.3635, -0.544, 8.248), (0.3904, -0.5843, 5.181), (0.4173, -0.6245, 2.59), (0.2504, -0.6045, 8.248), (0.2689, -0.6492, 5.181), (0.2874, -0.6939, 2.59), (0.1276, -0.6417, 8.248), (0.1371, -0.6892, 5.181), (0.1465, -0.7366, 2.59), (-2.844e-07, -0.6543, 8.248), (-3.059e-07, -0.7027, 5.181), (-3.275e-07, -0.7511, 2.59), (-0.1276, -0.6417, 8.248), (-0.1371, -0.6892, 5.181), (-0.1465, -0.7366, 2.59), (-0.2504, -0.6045, 8.248), (-0.2689, -0.6492, 5.181), (-0.2874, -0.6939, 2.59), (-0.3635, -0.544, 8.248), (-0.3904, -0.5843, 5.181), (-0.4173, -0.6245, 2.59), (-0.4627, -0.4627, 8.248), (-0.4969, -0.4969, 5.181), (-0.5311, -0.5311, 2.59), (-0.544, -0.3635, 8.248), (-0.5843, -0.3904, 5.181), (-0.6245, -0.4173, 2.59), (-0.6045, -0.2504, 8.248), (-0.6492, -0.2689, 5.181), (-0.6939, -0.2874, 2.59), (-0.6417, -0.1276, 8.248), (-0.6892, -0.1371, 5.181), (-0.7366, -0.1465, 2.59), (-0.6543, 4.353e-07, 8.248), (-0.7027, 4.664e-07, 5.181), (-0.7511, 4.976e-07, 2.59), (-0.6417, 0.1276, 8.248), (-0.6892, 0.1371, 5.181), (-0.7366, 0.1465, 2.59), (-0.6045, 0.2504, 8.248), (-0.6492, 0.2689, 5.181), (-0.6939, 0.2874, 2.59), (-0.544, 0.3635, 8.248), (-0.5843, 0.3904, 5.181), (-0.6245, 0.4173, 2.59), (-0.4627, 0.4627, 8.248), (-0.4969, 0.4969, 5.181), (-0.5311, 0.5311, 2.59), (-0.3635, 0.544, 8.248), (-0.3904, 0.5843, 5.181), (-0.4173, 0.6245, 2.59), (-0.2504, 0.6045, 8.248), (-0.2689, 0.6492, 5.181), (-0.2874, 0.6939, 2.59), (-0.1276, 0.6417, 8.248), (-0.1371, 0.6892, 5.181), (-0.1465, 0.7366, 2.59), (0.1182, 0.5943, 11.84), (-6.544e-08, 0.6059, 11.84), (0.2319, 0.5598, 11.84), (0.3366, 0.5038, 11.84), (0.4284, 0.4284, 11.84), (0.5038, 0.3366, 11.84), (0.5598, 0.2319, 11.84), (0.5943, 0.1182, 11.84), (0.6059, -1.351e-07, 11.84), (0.5943, -0.1182, 11.84), (0.5598, -0.2319, 11.84), (0.5038, -0.3366, 11.84), (0.4284, -0.4284, 11.84), (0.3366, -0.5038, 11.84), (0.2319, -0.5598, 11.84), (0.1182, -0.5943, 11.84), (-2.629e-07, -0.6059, 11.84), (-0.1182, -0.5943, 11.84), (-0.2319, -0.5598, 11.84), (-0.3366, -0.5038, 11.84), (-0.4284, -0.4284, 11.84), (-0.5038, -0.3366, 11.84), (-0.5598, -0.2319, 11.84), (-0.5943, -0.1182, 11.84), (-0.6059, 4.042e-07, 11.84), (-0.5943, 0.1182, 11.84), (-0.5598, 0.2319, 11.84), (-0.5038, 0.3366, 11.84), (-0.4284, 0.4284, 11.84), (-0.3366, 0.5038, 11.84), (-0.2319, 0.5598, 11.84), (-0.1182, 0.5943, 11.84), (-1.439e-07, 0.4541, 1.364), (0.0886, 0.4454, 1.364), (0.1738, 0.4196, 1.364), (0.2523, 0.3776, 1.364), (0.3211, 0.3211, 1.364), (0.3776, 0.2523, 1.364), (0.4196, 0.1738, 1.364), (0.4454, 0.0886, 1.364), (0.4541, -1.72e-07, 1.364), (0.4454, -0.0886, 1.364), (0.4196, -0.1738, 1.364), (0.3776, -0.2523, 1.364), (0.3211, -0.3211, 1.364), (0.2523, -0.3776, 1.364), (0.1738, -0.4196, 1.364), (0.0886, -0.4454, 1.364), (-2.199e-07, -0.4541, 1.364), (-0.0886, -0.4454, 1.364), (-0.1738, -0.4196, 1.364), (-0.2523, -0.3776, 1.364), (-0.3211, -0.3211, 1.364), (-0.3776, -0.2523, 1.364), (-0.4196, -0.1738, 1.364), (-0.4454, -0.0886, 1.364), (-0.4541, 2.566e-07, 1.364), (-0.4454, 0.0886, 1.364), (-0.4196, 0.1738, 1.364), (-0.3776, 0.2523, 1.364), (-0.3211, 0.3211, 1.364), (-0.2523, 0.3776, 1.364), (-0.1738, 0.4196, 1.364), (-0.0886, 0.4454, 1.364)], [], [(66, 161, 160, 67), (67, 160, 162, 70), (70, 162, 163, 73), (73, 163, 164, 76), (76, 164, 165, 79), (79, 165, 166, 82), (82, 166, 167, 85), (85, 167, 168, 88), (88, 168, 169, 91), (91, 169, 170, 94), (94, 170, 171, 97), (97, 171, 172, 100), (100, 172, 173, 103), (103, 173, 174, 106), (106, 174, 175, 109), (109, 175, 176, 112), (112, 176, 177, 115), (115, 177, 178, 118), (118, 178, 179, 121), (121, 179, 180, 124), (124, 180, 181, 127), (127, 181, 182, 130), (130, 182, 183, 133), (133, 183, 184, 136), (136, 184, 185, 139), (139, 185, 186, 142), (142, 186, 187, 145), (145, 187, 188, 148), (148, 188, 189, 151), (151, 189, 190, 154), (25, 23, 203, 204), (154, 190, 191, 157), (157, 191, 161, 66), (0, 2, 4, 6, 8, 10, 12, 14, 16, 18, 20, 22, 24, 26, 28, 30, 32, 34, 36, 38, 40, 42, 44, 46, 48, 50, 52, 54, 56, 58, 60, 62), (62, 159, 64, 0), (159, 158, 65, 64), (158, 157, 66, 65), (60, 156, 159, 62), (156, 155, 158, 159), (155, 154, 157, 158), (58, 153, 156, 60), (153, 152, 155, 156), (152, 151, 154, 155), (56, 150, 153, 58), (150, 149, 152, 153), (149, 148, 151, 152), (54, 147, 150, 56), (147, 146, 149, 150), (146, 145, 148, 149), (52, 144, 147, 54), (144, 143, 146, 147), (143, 142, 145, 146), (50, 141, 144, 52), (141, 140, 143, 144), (140, 139, 142, 143), (48, 138, 141, 50), (138, 137, 140, 141), (137, 136, 139, 140), (46, 135, 138, 48), (135, 134, 137, 138), (134, 133, 136, 137), (44, 132, 135, 46), (132, 131, 134, 135), (131, 130, 133, 134), (42, 129, 132, 44), (129, 128, 131, 132), (128, 127, 130, 131), (40, 126, 129, 42), (126, 125, 128, 129), (125, 124, 127, 128), (38, 123, 126, 40), (123, 122, 125, 126), (122, 121, 124, 125), (36, 120, 123, 38), (120, 119, 122, 123), (119, 118, 121, 122), (34, 117, 120, 36), (117, 116, 119, 120), (116, 115, 118, 119), (32, 114, 117, 34), (114, 113, 116, 117), (113, 112, 115, 116), (30, 111, 114, 32), (111, 110, 113, 114), (110, 109, 112, 113), (28, 108, 111, 30), (108, 107, 110, 111), (107, 106, 109, 110), (26, 105, 108, 28), (105, 104, 107, 108), (104, 103, 106, 107), (24, 102, 105, 26), (102, 101, 104, 105), (101, 100, 103, 104), (22, 99, 102, 24), (99, 98, 101, 102), (98, 97, 100, 101), (20, 96, 99, 22), (96, 95, 98, 99), (95, 94, 97, 98), (18, 93, 96, 20), (93, 92, 95, 96), (92, 91, 94, 95), (16, 90, 93, 18), (90, 89, 92, 93), (89, 88, 91, 92), (14, 87, 90, 16), (87, 86, 89, 90), (86, 85, 88, 89), (12, 84, 87, 14), (84, 83, 86, 87), (83, 82, 85, 86), (10, 81, 84, 12), (81, 80, 83, 84), (80, 79, 82, 83), (8, 78, 81, 10), (78, 77, 80, 81), (77, 76, 79, 80), (6, 75, 78, 8), (75, 74, 77, 78), (74, 73, 76, 77), (4, 72, 75, 6), (72, 71, 74, 75), (71, 70, 73, 74), (2, 69, 72, 4), (69, 68, 71, 72), (68, 67, 70, 71), (0, 64, 69, 2), (64, 65, 68, 69), (65, 66, 67, 68), (1, 3, 160, 161), (3, 5, 162, 160), (5, 7, 163, 162), (7, 9, 164, 163), (9, 11, 165, 164), (11, 13, 166, 165), (13, 15, 167, 166), (15, 17, 168, 167), (17, 19, 169, 168), (19, 21, 170, 169), (21, 23, 171, 170), (23, 25, 172, 171), (25, 27, 173, 172), (27, 29, 174, 173), (29, 31, 175, 174), (31, 33, 176, 175), (33, 35, 177, 176), (35, 37, 178, 177), (37, 39, 179, 178), (39, 41, 180, 179), (41, 43, 181, 180), (43, 45, 182, 181), (45, 47, 183, 182), (47, 49, 184, 183), (49, 51, 185, 184), (51, 53, 186, 185), (53, 55, 187, 186), (55, 57, 188, 187), (57, 59, 189, 188), (59, 61, 190, 189), (61, 63, 191, 190), (63, 1, 161, 191), (193, 192, 223, 222, 221, 220, 219, 218, 217, 216, 215, 214, 213, 212, 211, 210, 209, 208, 207, 206, 205, 204, 203, 202, 201, 200, 199, 198, 197, 196, 195, 194), (53, 51, 217, 218), (27, 25, 204, 205), (55, 53, 218, 219), (29, 27, 205, 206), (3, 1, 192, 193), (57, 55, 219, 220), (31, 29, 206, 207), (5, 3, 193, 194), (59, 57, 220, 221), (33, 31, 207, 208), (7, 5, 194, 195), (61, 59, 221, 222), (35, 33, 208, 209), (9, 7, 195, 196), (63, 61, 222, 223), (37, 35, 209, 210), (11, 9, 196, 197), (1, 63, 223, 192), (39, 37, 210, 211), (13, 11, 197, 198), (41, 39, 211, 212), (15, 13, 198, 199), (43, 41, 212, 213), (17, 15, 199, 200), (45, 43, 213, 214), (19, 17, 200, 201), (47, 45, 214, 215), (21, 19, 201, 202), (49, 47, 215, 216), (23, 21, 202, 203), (51, 49, 216, 217)])
me_cylinder.polygons.foreach_set('use_smooth', [True] * 194)
_uv = me_cylinder.uv_layers.new(name='UVMap')
_uv.uv.foreach_set('vector', [0.5296, 0.7677, 0.5296, 1.05, 0.5389, 1.05, 0.5396, 0.7677, 0.5396, 0.7677, 0.5389, 1.05, 0.5478, 1.05, 0.5493, 0.7677, 0.5493, 0.7677, 0.5478, 1.05, 0.5561, 1.05, 0.5582, 0.7677, 0.5582, 0.7677, 0.5561, 1.05, 0.5633, 1.05, 0.566, 0.7677, 0.566, 0.7677, 0.5633, 1.05, 0.5692, 1.05, 0.5723, 0.7677, 0.5723, 0.7677, 0.5692, 1.05, 0.5736, 1.05, 0.5771, 0.7677, 0.5771, 0.7677, 0.5736, 1.05, 0.5763, 1.05, 0.58, 0.7677, 0.58, 0.7677, 0.5763, 1.05, 0.5772, 1.05, 0.581, 0.7677, 0.581, 0.7677, 0.5772, 1.05, 0.5763, 1.05, 0.58, 0.7677, 0.58, 0.7677, 0.5763, 1.05, 0.5736, 1.05, 0.5771, 0.7677, 0.5771, 0.7677, 0.5736, 1.05, 0.5692, 1.05, 0.5723, 0.7677, 0.5723, 0.7677, 0.5692, 1.05, 0.5633, 1.05, 0.566, 0.7677, 0.566, 0.7677, 0.5633, 1.05, 0.5561, 1.05, 0.5582, 0.7677, 0.5582, 0.7677, 0.5561, 1.05, 0.5478, 1.05, 0.5493, 0.7677, 0.5493, 0.7677, 0.5478, 1.05, 0.5389, 1.05, 0.5396, 0.7677, 0.5396, 0.7677, 0.5389, 1.05, 0.5296, 1.05, 0.5296, 0.7677, 0.5296, 0.7677, 0.5296, 1.05, 0.5203, 1.05, 0.5196, 0.7677, 0.5196, 0.7677, 0.5203, 1.05, 0.5114, 1.05, 0.51, 0.7677, 0.51, 0.7677, 0.5114, 1.05, 0.5032, 1.05, 0.5011, 0.7677, 0.5011, 0.7677, 0.5032, 1.05, 0.496, 1.05, 0.4933, 0.7677, 0.4933, 0.7677, 0.496, 1.05, 0.4901, 1.05, 0.4869, 0.7677, 0.4869, 0.7677, 0.4901, 1.05, 0.4857, 1.05, 0.4822, 0.7677, 0.4822, 0.7677, 0.4857, 1.05, 0.483, 1.05, 0.4792, 0.7677, 0.4792, 0.7677, 0.483, 1.05, 0.482, 1.05, 0.4782, 0.7677, 0.4782, 0.7677, 0.482, 1.05, 0.483, 1.05, 0.4792, 0.7677, 0.4792, 0.7677, 0.483, 1.05, 0.4857, 1.05, 0.4822, 0.7677, 0.4822, 0.7677, 0.4857, 1.05, 0.4901, 1.05, 0.4869, 0.7677, 0.4869, 0.7677, 0.4901, 1.05, 0.496, 1.05, 0.4933, 0.7677, 0.4933, 0.7677, 0.496, 1.05, 0.5032, 1.05, 0.5011, 0.7677, 0.5011, 0.7677, 0.5032, 1.05, 0.5114, 1.05, 0.51, 0.7677, 0.7395, 0.07363, 0.7401, 0.07363, 0.7401, 0.0636, 0.7395, 0.0636, 0.51, 0.7677, 0.5114, 1.05, 0.5203, 1.05, 0.5196, 0.7677, 0.5196, 0.7677, 0.5203, 1.05, 0.5296, 1.05, 0.5296, 0.7677, 0.6281, 0.07656, 0.629, 0.07647, 0.6298, 0.07621, 0.6306, 0.07578, 0.6313, 0.07521, 0.6319, 0.07451, 0.6323, 0.07372, 0.6326, 0.07286, 0.6327, 0.07196, 0.6326, 0.07106, 0.6323, 0.0702, 0.6319, 0.06941, 0.6313, 0.06871, 0.6306, 0.06814, 0.6298, 0.06771, 0.629, 0.06745, 0.6281, 0.06736, 0.6272, 0.06745, 0.6263, 0.06771, 0.6255, 0.06814, 0.6248, 0.06871, 0.6243, 0.06941, 0.6238, 0.0702, 0.6236, 0.07106, 0.6235, 0.07196, 0.6236, 0.07286, 0.6238, 0.07372, 0.6243, 0.07451, 0.6248, 0.07521, 0.6255, 0.07578, 0.6263, 0.07621, 0.6272, 0.07647, 0.5174, 0.1201, 0.5181, 0.3235, 0.5296, 0.3235, 0.5296, 0.1201, 0.5181, 0.3235, 0.5189, 0.5269, 0.5296, 0.5269, 0.5296, 0.3235, 0.5189, 0.5269, 0.5196, 0.7677, 0.5296, 0.7677, 0.5296, 0.5269, 0.5056, 0.1201, 0.5071, 0.3235, 0.5181, 0.3235, 0.5174, 0.1201, 0.5071, 0.3235, 0.5085, 0.5269, 0.5189, 0.5269, 0.5181, 0.3235, 0.5085, 0.5269, 0.51, 0.7677, 0.5196, 0.7677, 0.5189, 0.5269, 0.4947, 0.1201, 0.4969, 0.3235, 0.5071, 0.3235, 0.5056, 0.1201, 0.4969, 0.3235, 0.499, 0.5269, 0.5085, 0.5269, 0.5071, 0.3235, 0.499, 0.5269, 0.5011, 0.7677, 0.51, 0.7677, 0.5085, 0.5269, 0.4852, 0.1201, 0.4879, 0.3235, 0.4969, 0.3235, 0.4947, 0.1201, 0.4879, 0.3235, 0.4906, 0.5269, 0.499, 0.5269, 0.4969, 0.3235, 0.4906, 0.5269, 0.4933, 0.7677, 0.5011, 0.7677, 0.499, 0.5269, 0.4774, 0.1201, 0.4806, 0.3235, 0.4879, 0.3235, 0.4852, 0.1201, 0.4806, 0.3235, 0.4837, 0.5269, 0.4906, 0.5269, 0.4879, 0.3235, 0.4837, 0.5269, 0.4869, 0.7677, 0.4933, 0.7677, 0.4906, 0.5269, 0.4716, 0.1201, 0.4751, 0.3235, 0.4806, 0.3235, 0.4774, 0.1201, 0.4751, 0.3235, 0.4786, 0.5269, 0.4837, 0.5269, 0.4806, 0.3235, 0.4786, 0.5269, 0.4822, 0.7677, 0.4869, 0.7677, 0.4837, 0.5269, 0.468, 0.1201, 0.4718, 0.3235, 0.4751, 0.3235, 0.4716, 0.1201, 0.4718, 0.3235, 0.4755, 0.5269, 0.4786, 0.5269, 0.4751, 0.3235, 0.4755, 0.5269, 0.4792, 0.7677, 0.4822, 0.7677, 0.4786, 0.5269, 0.4668, 0.1201, 0.4706, 0.3235, 0.4718, 0.3235, 0.468, 0.1201, 0.4706, 0.3235, 0.4744, 0.5269, 0.4755, 0.5269, 0.4718, 0.3235, 0.4744, 0.5269, 0.4782, 0.7677, 0.4792, 0.7677, 0.4755, 0.5269, 0.468, 0.1201, 0.4718, 0.3235, 0.4706, 0.3235, 0.4668, 0.1201, 0.4718, 0.3235, 0.4755, 0.5269, 0.4744, 0.5269, 0.4706, 0.3235, 0.4755, 0.5269, 0.4792, 0.7677, 0.4782, 0.7677, 0.4744, 0.5269, 0.4716, 0.1201, 0.4751, 0.3235, 0.4718, 0.3235, 0.468, 0.1201, 0.4751, 0.3235, 0.4786, 0.5269, 0.4755, 0.5269, 0.4718, 0.3235, 0.4786, 0.5269, 0.4822, 0.7677, 0.4792, 0.7677, 0.4755, 0.5269, 0.4774, 0.1201, 0.4806, 0.3235, 0.4751, 0.3235, 0.4716, 0.1201, 0.4806, 0.3235, 0.4837, 0.5269, 0.4786, 0.5269, 0.4751, 0.3235, 0.4837, 0.5269, 0.4869, 0.7677, 0.4822, 0.7677, 0.4786, 0.5269, 0.4852, 0.1201, 0.4879, 0.3235, 0.4806, 0.3235, 0.4774, 0.1201, 0.4879, 0.3235, 0.4906, 0.5269, 0.4837, 0.5269, 0.4806, 0.3235, 0.4906, 0.5269, 0.4933, 0.7677, 0.4869, 0.7677, 0.4837, 0.5269, 0.4947, 0.1201, 0.4969, 0.3235, 0.4879, 0.3235, 0.4852, 0.1201, 0.4969, 0.3235, 0.499, 0.5269, 0.4906, 0.5269, 0.4879, 0.3235, 0.499, 0.5269, 0.5011, 0.7677, 0.4933, 0.7677, 0.4906, 0.5269, 0.5056, 0.1201, 0.5071, 0.3235, 0.4969, 0.3235, 0.4947, 0.1201, 0.5071, 0.3235, 0.5085, 0.5269, 0.499, 0.5269, 0.4969, 0.3235, 0.5085, 0.5269, 0.51, 0.7677, 0.5011, 0.7677, 0.499, 0.5269, 0.5174, 0.1201, 0.5181, 0.3235, 0.5071, 0.3235, 0.5056, 0.1201, 0.5181, 0.3235, 0.5189, 0.5269, 0.5085, 0.5269, 0.5071, 0.3235, 0.5189, 0.5269, 0.5196, 0.7677, 0.51, 0.7677, 0.5085, 0.5269, 0.5296, 0.1201, 0.5296, 0.3235, 0.5181, 0.3235, 0.5174, 0.1201, 0.5296, 0.3235, 0.5296, 0.5269, 0.5189, 0.5269, 0.5181, 0.3235, 0.5296, 0.5269, 0.5296, 0.7677, 0.5196, 0.7677, 0.5189, 0.5269, 0.5419, 0.1201, 0.5411, 0.3235, 0.5296, 0.3235, 0.5296, 0.1201, 0.5411, 0.3235, 0.5404, 0.5269, 0.5296, 0.5269, 0.5296, 0.3235, 0.5404, 0.5269, 0.5396, 0.7677, 0.5296, 0.7677, 0.5296, 0.5269, 0.5536, 0.1201, 0.5522, 0.3235, 0.5411, 0.3235, 0.5419, 0.1201, 0.5522, 0.3235, 0.5507, 0.5269, 0.5404, 0.5269, 0.5411, 0.3235, 0.5507, 0.5269, 0.5493, 0.7677, 0.5396, 0.7677, 0.5404, 0.5269, 0.5645, 0.1201, 0.5624, 0.3235, 0.5522, 0.3235, 0.5536, 0.1201, 0.5624, 0.3235, 0.5603, 0.5269, 0.5507, 0.5269, 0.5522, 0.3235, 0.5603, 0.5269, 0.5582, 0.7677, 0.5493, 0.7677, 0.5507, 0.5269, 0.574, 0.1201, 0.5713, 0.3235, 0.5624, 0.3235, 0.5645, 0.1201, 0.5713, 0.3235, 0.5686, 0.5269, 0.5603, 0.5269, 0.5624, 0.3235, 0.5686, 0.5269, 0.566, 0.7677, 0.5582, 0.7677, 0.5603, 0.5269, 0.5818, 0.1201, 0.5787, 0.3235, 0.5713, 0.3235, 0.574, 0.1201, 0.5787, 0.3235, 0.5755, 0.5269, 0.5686, 0.5269, 0.5713, 0.3235, 0.5755, 0.5269, 0.5723, 0.7677, 0.566, 0.7677, 0.5686, 0.5269, 0.5876, 0.1201, 0.5841, 0.3235, 0.5787, 0.3235, 0.5818, 0.1201, 0.5841, 0.3235, 0.5806, 0.5269, 0.5755, 0.5269, 0.5787, 0.3235, 0.5806, 0.5269, 0.5771, 0.7677, 0.5723, 0.7677, 0.5755, 0.5269, 0.5912, 0.1201, 0.5875, 0.3235, 0.5841, 0.3235, 0.5876, 0.1201, 0.5875, 0.3235, 0.5837, 0.5269, 0.5806, 0.5269, 0.5841, 0.3235, 0.5837, 0.5269, 0.58, 0.7677, 0.5771, 0.7677, 0.5806, 0.5269, 0.5924, 0.1201, 0.5886, 0.3235, 0.5875, 0.3235, 0.5912, 0.1201, 0.5886, 0.3235, 0.5848, 0.5269, 0.5837, 0.5269, 0.5875, 0.3235, 0.5848, 0.5269, 0.581, 0.7677, 0.58, 0.7677, 0.5837, 0.5269, 0.5912, 0.1201, 0.5875, 0.3235, 0.5886, 0.3235, 0.5924, 0.1201, 0.5875, 0.3235, 0.5837, 0.5269, 0.5848, 0.5269, 0.5886, 0.3235, 0.5837, 0.5269, 0.58, 0.7677, 0.581, 0.7677, 0.5848, 0.5269, 0.5876, 0.1201, 0.5841, 0.3235, 0.5875, 0.3235, 0.5912, 0.1201, 0.5841, 0.3235, 0.5806, 0.5269, 0.5837, 0.5269, 0.5875, 0.3235, 0.5806, 0.5269, 0.5771, 0.7677, 0.58, 0.7677, 0.5837, 0.5269, 0.5818, 0.1201, 0.5787, 0.3235, 0.5841, 0.3235, 0.5876, 0.1201, 0.5787, 0.3235, 0.5755, 0.5269, 0.5806, 0.5269, 0.5841, 0.3235, 0.5755, 0.5269, 0.5723, 0.7677, 0.5771, 0.7677, 0.5806, 0.5269, 0.574, 0.1201, 0.5713, 0.3235, 0.5787, 0.3235, 0.5818, 0.1201, 0.5713, 0.3235, 0.5686, 0.5269, 0.5755, 0.5269, 0.5787, 0.3235, 0.5686, 0.5269, 0.566, 0.7677, 0.5723, 0.7677, 0.5755, 0.5269, 0.5645, 0.1201, 0.5624, 0.3235, 0.5713, 0.3235, 0.574, 0.1201, 0.5624, 0.3235, 0.5603, 0.5269, 0.5686, 0.5269, 0.5713, 0.3235, 0.5603, 0.5269, 0.5582, 0.7677, 0.566, 0.7677, 0.5686, 0.5269, 0.5536, 0.1201, 0.5522, 0.3235, 0.5624, 0.3235, 0.5645, 0.1201, 0.5522, 0.3235, 0.5507, 0.5269, 0.5603, 0.5269, 0.5624, 0.3235, 0.5507, 0.5269, 0.5493, 0.7677, 0.5582, 0.7677, 0.5603, 0.5269, 0.5419, 0.1201, 0.5411, 0.3235, 0.5522, 0.3235, 0.5536, 0.1201, 0.5411, 0.3235, 0.5404, 0.5269, 0.5507, 0.5269, 0.5522, 0.3235, 0.5404, 0.5269, 0.5396, 0.7677, 0.5493, 0.7677, 0.5507, 0.5269, 0.5296, 0.1201, 0.5296, 0.3235, 0.5411, 0.3235, 0.5419, 0.1201, 0.5296, 0.3235, 0.5296, 0.5269, 0.5404, 0.5269, 0.5411, 0.3235, 0.5296, 0.5269, 0.5296, 0.7677, 0.5396, 0.7677, 0.5404, 0.5269, 0.5553, 0.6264, 0.552, 0.6261, 0.5515, 0.6206, 0.5559, 0.6211, 0.1249, 0.07621, 0.122, 0.07709, 0.12, 0.07231, 0.1239, 0.07114, 0.5488, 0.6263, 0.5458, 0.6272, 0.5432, 0.6221, 0.5472, 0.621, 0.6226, 0.0811, 0.623, 0.08077, 0.6236, 0.08139, 0.623, 0.08182, 0.623, 0.08077, 0.6233, 0.08038, 0.624, 0.08086, 0.6236, 0.08139, 0.6233, 0.08038, 0.6235, 0.07993, 0.6243, 0.08026, 0.624, 0.08086, 0.6235, 0.07993, 0.6237, 0.07944, 0.6245, 0.07961, 0.6243, 0.08026, 0.6237, 0.07944, 0.6237, 0.07893, 0.6246, 0.07893, 0.6245, 0.07961, 0.6237, 0.07893, 0.6237, 0.07842, 0.6245, 0.07825, 0.6246, 0.07893, 0.6237, 0.07842, 0.6235, 0.07793, 0.6243, 0.07759, 0.6245, 0.07825, 0.6235, 0.07793, 0.6233, 0.07748, 0.624, 0.07699, 0.6243, 0.07759, 0.6233, 0.07748, 0.623, 0.07708, 0.6236, 0.07646, 0.624, 0.07699, 0.623, 0.07708, 0.6226, 0.07676, 0.623, 0.07603, 0.6236, 0.07646, 0.6226, 0.07676, 0.6221, 0.07652, 0.6224, 0.07571, 0.623, 0.07603, 0.6221, 0.07652, 0.6216, 0.07637, 0.6218, 0.07551, 0.6224, 0.07571, 0.6216, 0.07637, 0.6211, 0.07632, 0.6211, 0.07544, 0.6218, 0.07551, 0.6281, 0.07632, 0.6276, 0.07637, 0.6274, 0.07551, 0.6281, 0.07544, 0.6276, 0.07637, 0.6271, 0.07652, 0.6267, 0.07571, 0.6274, 0.07551, 0.6271, 0.07652, 0.6266, 0.07676, 0.6261, 0.07603, 0.6267, 0.07571, 0.6266, 0.07676, 0.6262, 0.07708, 0.6256, 0.07646, 0.6261, 0.07603, 0.6262, 0.07708, 0.6259, 0.07748, 0.6252, 0.07699, 0.6256, 0.07646, 0.6259, 0.07748, 0.6257, 0.07793, 0.6249, 0.07759, 0.6252, 0.07699, 0.6257, 0.07793, 0.6255, 0.07842, 0.6247, 0.07825, 0.6249, 0.07759, 0.6255, 0.07842, 0.6255, 0.07893, 0.6246, 0.07893, 0.6247, 0.07825, 0.6255, 0.07893, 0.6255, 0.07944, 0.6247, 0.07961, 0.6246, 0.07893, 0.6255, 0.07944, 0.6257, 0.07993, 0.6249, 0.08026, 0.6247, 0.07961, 0.6257, 0.07993, 0.6259, 0.08038, 0.6252, 0.08086, 0.6249, 0.08026, 0.6259, 0.08038, 0.6262, 0.08077, 0.6256, 0.08139, 0.6252, 0.08086, 0.6262, 0.08077, 0.6266, 0.0811, 0.6261, 0.08182, 0.6256, 0.08139, 0.6266, 0.0811, 0.6271, 0.08134, 0.6267, 0.08215, 0.6261, 0.08182, 0.5615, 0.629, 0.5585, 0.6274, 0.5601, 0.6225, 0.5642, 0.6245, 0.5585, 0.6274, 0.5553, 0.6264, 0.5559, 0.6211, 0.5601, 0.6225, 0.6216, 0.07452, 0.6211, 0.07457, 0.6206, 0.07452, 0.6201, 0.07437, 0.6197, 0.07413, 0.6193, 0.07381, 0.6189, 0.07341, 0.6187, 0.07296, 0.6185, 0.07247, 0.6185, 0.07196, 0.6185, 0.07145, 0.6187, 0.07096, 0.6189, 0.07051, 0.6193, 0.07011, 0.6197, 0.06979, 0.6201, 0.06955, 0.6206, 0.0694, 0.6211, 0.06935, 0.6216, 0.0694, 0.6221, 0.06955, 0.6226, 0.06979, 0.623, 0.07011, 0.6233, 0.07051, 0.6235, 0.07096, 0.6237, 0.07145, 0.6237, 0.07196, 0.6237, 0.07247, 0.6235, 0.07296, 0.6233, 0.07341, 0.623, 0.07381, 0.6226, 0.07413, 0.6221, 0.07437, 0.7436, 0.07363, 0.7429, 0.07363, 0.7429, 0.0636, 0.7436, 0.0636, 0.7376, 0.07363, 0.7382, 0.07363, 0.7382, 0.0636, 0.7376, 0.0636, 0.7442, 0.07363, 0.7436, 0.07363, 0.7436, 0.0636, 0.7442, 0.0636, 0.737, 0.07363, 0.7376, 0.07363, 0.7376, 0.0636, 0.737, 0.0636, 0.7363, 0.07363, 0.7356, 0.07363, 0.7356, 0.0636, 0.7363, 0.0636, 0.7448, 0.07363, 0.7442, 0.07363, 0.7442, 0.0636, 0.7448, 0.0636, 0.7363, 0.07363, 0.737, 0.07363, 0.737, 0.0636, 0.7363, 0.0636, 0.737, 0.07363, 0.7363, 0.07363, 0.7363, 0.0636, 0.737, 0.0636, 0.7434, 0.07363, 0.7429, 0.07363, 0.7429, 0.0636, 0.7434, 0.0636, 0.7455, 0.07363, 0.7462, 0.07363, 0.7462, 0.0636, 0.7455, 0.0636, 0.7376, 0.07363, 0.737, 0.07363, 0.737, 0.0636, 0.7376, 0.0636, 0.7441, 0.07363, 0.7434, 0.07363, 0.7434, 0.0636, 0.7441, 0.0636, 0.7448, 0.07363, 0.7455, 0.07363, 0.7455, 0.0636, 0.7448, 0.0636, 0.7382, 0.07363, 0.7376, 0.07363, 0.7376, 0.0636, 0.7382, 0.0636, 0.7448, 0.07363, 0.7441, 0.07363, 0.7441, 0.0636, 0.7448, 0.0636, 0.7441, 0.07363, 0.7448, 0.07363, 0.7448, 0.0636, 0.7441, 0.0636, 0.7442, 0.07363, 0.7448, 0.07363, 0.7448, 0.0636, 0.7442, 0.0636, 0.7455, 0.07363, 0.7448, 0.07363, 0.7448, 0.0636, 0.7455, 0.0636, 0.7434, 0.07363, 0.7441, 0.07363, 0.7441, 0.0636, 0.7434, 0.0636, 0.7436, 0.07363, 0.7442, 0.07363, 0.7442, 0.0636, 0.7436, 0.0636, 0.7429, 0.07363, 0.7434, 0.07363, 0.7434, 0.0636, 0.7429, 0.0636, 0.7429, 0.07363, 0.7436, 0.07363, 0.7436, 0.0636, 0.7429, 0.0636, 0.7401, 0.07363, 0.7395, 0.07363, 0.7395, 0.0636, 0.7401, 0.0636, 0.7422, 0.07363, 0.7429, 0.07363, 0.7429, 0.0636, 0.7422, 0.0636, 0.7407, 0.07363, 0.7401, 0.07363, 0.7401, 0.0636, 0.7407, 0.0636, 0.7414, 0.07363, 0.7422, 0.07363, 0.7422, 0.0636, 0.7414, 0.0636, 0.7414, 0.07363, 0.7407, 0.07363, 0.7407, 0.0636, 0.7414, 0.0636, 0.7407, 0.07363, 0.7414, 0.07363, 0.7414, 0.0636, 0.7407, 0.0636, 0.7422, 0.07363, 0.7414, 0.07363, 0.7414, 0.0636, 0.7422, 0.0636, 0.7401, 0.07363, 0.7407, 0.07363, 0.7407, 0.0636, 0.7401, 0.0636, 0.7429, 0.07363, 0.7422, 0.07363, 0.7422, 0.0636, 0.7429, 0.0636])
me_cylinder.materials.append(mat_material_001)
me_cylinder.use_remesh_preserve_volume = False
me_cylinder.use_remesh_preserve_attributes = False
me_cylinder.use_mirror_vertex_groups = False
me_cylinder.update()
me_cube_001 = bpy.data.meshes.new('Cube.001')
me_cube_001.from_pydata([(-3.38, -2.291, -4.326), (-3.724, -1.0, -1.849), (0.09188, -1.0, -1.849), (-0.2715, -2.291, -4.326)], [], [(1, 0, 3, 2)])
me_cube_001.polygons.foreach_set('material_index', [1])
me_cube_001.materials.append(mat_material)
me_cube_001.materials.append(mat_roof)
me_cube_001.use_remesh_preserve_volume = False
me_cube_001.use_remesh_preserve_attributes = False
me_cube_001.use_mirror_vertex_groups = False
me_cube_001.update()
me_cube = bpy.data.meshes.new('Cube')
me_cube.from_pydata([(0.09188, 1.0, -1.849), (-3.724, 1.0, -1.849), (-3.724, 1.0, 1.0), (-3.724, -1.0, -12.18), (-3.724, 1.0, -12.18), (-3.724, -1.0, -7.013), (-3.724, -1.0, -1.849), (-3.724, -1.0, -4.431), (0.09188, -1.0, -4.431), (0.09188, -1.0, -1.849), (0.09188, -1.0, -7.013), (0.09188, 1.0, -12.18), (0.09188, -1.0, -12.18), (0.09188, 1.0, 1.0)], [], [(6, 2, 1), (6, 1, 4, 3, 5, 7), (4, 1, 0, 11), (1, 2, 13, 0), (3, 4, 11, 12), (9, 8, 10, 12, 11, 0), (9, 0, 13), (2, 6, 9, 13), (5, 3, 12, 10), (7, 5, 10, 8)])
me_cube.polygons.foreach_set('material_index', [0, 0, 0, 0, 0, 0, 0, 1, 0, 0])
me_cube.materials.append(mat_material)
me_cube.materials.append(mat_roof)
me_cube.use_remesh_preserve_volume = False
me_cube.use_remesh_preserve_attributes = False
me_cube.use_mirror_vertex_groups = False
me_cube.update()

# ---- objects
ob_fabric = bpy.data.objects.new('Fabric', None)
ob_cylinder_001 = bpy.data.objects.new('Cylinder.001', me_cylinder_001)
ob_cylinder = bpy.data.objects.new('Cylinder', me_cylinder)
ob_cube_001 = bpy.data.objects.new('Cube.001', me_cube_001)
ob_cube = bpy.data.objects.new('Cube', me_cube)

# ---- transforms, parenting, visibility, modifiers, constraints
ob_fabric.location = (0.0, 0.0, 0.0)
ob_fabric.rotation_euler = (1.571, 0.0, 0.0)
ob_fabric.empty_display_size = 0.4258
ob_fabric.empty_image_offset = (0.0, 0.0)
ob_fabric.lineart.crease_threshold = 0.0
ob_cylinder_001.parent = ob_fabric
ob_cylinder_001.matrix_parent_inverse = Matrix(((1.0, 0.0, 0.0, 0.0), (0.0, -4.371e-08, 1.0, 0.0), (0.0, -1.0, -4.371e-08, 0.0), (0.0, 0.0, 0.0, 1.0)))
ob_cylinder_001.location = (-3.953, 2.067, -0.01689)
ob_cylinder_001.rotation_euler = (-1.192e-07, 0.0, 0.0)
ob_cylinder_001.lineart.crease_threshold = 0.0
ob_cylinder.parent = ob_fabric
ob_cylinder.matrix_parent_inverse = Matrix(((1.0, 0.0, 0.0, 0.0), (0.0, -4.371e-08, 1.0, 0.0), (0.0, -1.0, -4.371e-08, 0.0), (0.0, 0.0, 0.0, 1.0)))
ob_cylinder.location = (-3.953, 3.372, -0.01689)
ob_cylinder.rotation_euler = (-1.192e-07, 0.0, 0.0)
ob_cylinder.lineart.crease_threshold = 0.0
ob_cube_001.parent = ob_fabric
ob_cube_001.matrix_parent_inverse = Matrix(((1.0, 0.0, 0.0, 0.0), (0.0, -4.371e-08, 1.0, 0.0), (0.0, -1.0, -4.371e-08, 0.0), (0.0, 0.0, 0.0, 1.0)))
ob_cube_001.location = (-2.203, -2.604, 5.164)
ob_cube_001.rotation_euler = (-1.192e-07, 0.0, 0.0)
ob_cube_001.scale = (0.4258, 0.4258, 0.4258)
ob_cube_001.lock_rotations_4d = False
ob_cube_001.empty_display_type = 'ARROWS'
ob_cube_001.lineart.crease_threshold = 0.0
_m = ob_cube_001.modifiers.new('Array.001', 'ARRAY')
_m.count = 5
_m.constant_offset_displace = (0.0, 0.0, 0.0)
ob_cube.parent = ob_fabric
ob_cube.matrix_parent_inverse = Matrix(((1.0, 0.0, 0.0, 0.0), (0.0, -4.371e-08, 1.0, 0.0), (0.0, -1.0, -4.371e-08, 0.0), (0.0, 0.0, 0.0, 1.0)))
ob_cube.location = (-2.198, -2.622, 5.164)
ob_cube.rotation_euler = (-1.192e-07, 0.0, 0.0)
ob_cube.scale = (0.4258, 0.4258, 0.4258)
ob_cube.lock_rotations_4d = False
ob_cube.empty_display_type = 'ARROWS'
ob_cube.lineart.crease_threshold = 0.0
_m = ob_cube.modifiers.new('Array.001', 'ARRAY')
_m.count = 5
_m.constant_offset_displace = (0.0, 0.0, 0.0)
_m = ob_cube.modifiers.new('Array', 'ARRAY')
_m.count = 8
_m.constant_offset_displace = (0.0, 0.0, 0.0)
_m.relative_offset_displace = (0.0, 1.0, 0.0)

# ---- collection membership
col_collection_1.objects.link(ob_fabric)
col_collection_1.objects.link(ob_cylinder_001)
col_collection_1.objects.link(ob_cylinder)
col_collection_1.objects.link(ob_cube_001)
col_collection_1.objects.link(ob_cube)

# ---- scene / render settings (as saved in the file)
scene.frame_start = 1; scene.frame_end = 250; scene.frame_set(1)
scene.render.engine = 'BLENDER_EEVEE_NEXT'
scene.render.resolution_percentage = 50
scene.render.dither_intensity = 0.0
scene.cycles.use_denoising = False
scene.cycles.samples = 128
scene.cycles.sampling_pattern = 'TABULATED_SOBOL'
scene.cycles.use_adaptive_sampling = False
scene.cycles.use_light_tree = False
scene.cycles.blur_glossy = 0.0
scene.cycles.sample_clamp_indirect = 0.0
scene.view_settings.view_transform = 'Standard'
bpy.context.view_layer.update()

# ---- added for rendering (the .blend has no active camera and no usable light): camera, sun
cam_auto = bpy.data.cameras.new('AutoCamera')
cam_auto.lens = 50.0
cam_auto.sensor_width = 36.0
cam_auto.clip_end = 1000.0
ob_auto_camera = bpy.data.objects.new('AutoCamera', cam_auto)
scene.collection.objects.link(ob_auto_camera)
ob_auto_camera.location = (15.3618, -18.3852, 18.3557)
ob_auto_camera.rotation_euler = (1.09748, -7.21219e-08, 0.694738)
scene.camera = ob_auto_camera
light_auto_sun = bpy.data.lights.new('AutoSun', 'SUN')
light_auto_sun.energy = 3.0
light_auto_sun.angle = 0.0523599
ob_auto_sun = bpy.data.objects.new('AutoSun', light_auto_sun)
scene.collection.objects.link(ob_auto_sun)
ob_auto_sun.rotation_euler = (0.872665, 0.174533, 0.523599)
bpy.context.view_layer.update()
